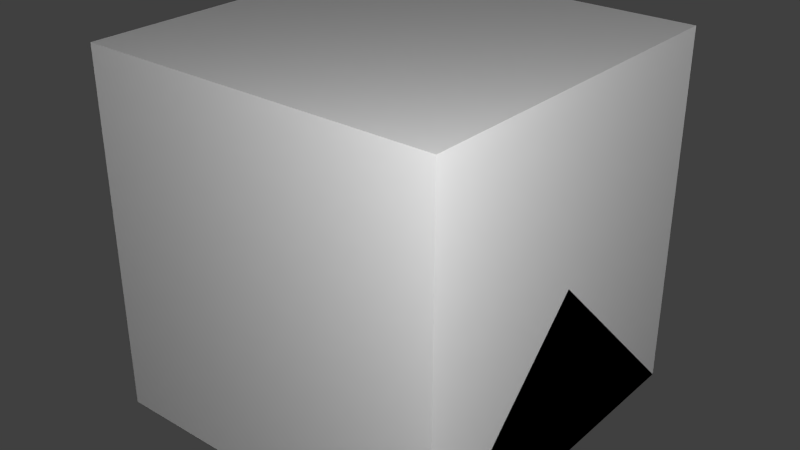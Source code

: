 # Source: treeresincolector.blend  (saved by Blender 2.65.0; exported with 4.5.12 LTS)
import bpy
from mathutils import Matrix  # noqa: F401  (used for matrix-valued properties, if any)

bpy.ops.wm.read_factory_settings(use_empty=True)
scene = bpy.context.scene
scene.name = 'Scene'

# ---- collections
col_collection_1 = bpy.data.collections.new('Collection 1'); scene.collection.children.link(col_collection_1)

# ---- materials (node trees are filled in below, after node groups)
mat_material = bpy.data.materials.new('Material')
mat_material.alpha_threshold = 0.0
mat_material.use_transparent_shadow = False
mat_material.roughness = 0.5
mat_material.line_color = (0.0, 0.0, 0.0, 1.0)

# ---- material node trees

# ---- world
world_world = bpy.data.worlds.new('World'); scene.world = world_world
world_world.color = (0.05088, 0.05088, 0.05088)
world_world.use_sun_shadow = False
world_world.sun_shadow_jitter_overblur = 0.0
world_world.cycles.sampling_method = 'MANUAL'
world_world.cycles.sample_map_resolution = 256

# ---- lights
light_point_001 = bpy.data.lights.new('Point.001', 'POINT')
light_point_001.transmission_factor = 0.0
light_point_001.energy = 100.0
light_point_001.shadow_buffer_clip_start = 0.5
light_point_001.shadow_soft_size = 0.1
light_point_001.shadow_maximum_resolution = 0.006
light_point_001.use_absolute_resolution = True
light_point_001.cycles.use_multiple_importance_sampling = False
light_point = bpy.data.lights.new('Point', 'POINT')
light_point.transmission_factor = 0.0
light_point.energy = 100.0
light_point.shadow_buffer_clip_start = 0.5
light_point.shadow_soft_size = 0.1
light_point.shadow_maximum_resolution = 0.006
light_point.use_absolute_resolution = True
light_point.cycles.use_multiple_importance_sampling = False
light_lamp = bpy.data.lights.new('Lamp', 'POINT')
light_lamp.transmission_factor = 0.0
light_lamp.cutoff_distance = 30.0
light_lamp.energy = 100.0
light_lamp.shadow_buffer_clip_start = 1.001
light_lamp.shadow_soft_size = 0.1
light_lamp.shadow_maximum_resolution = 0.006
light_lamp.use_absolute_resolution = True
light_lamp.cycles.use_multiple_importance_sampling = False

# ---- meshes
me_fill = bpy.data.meshes.new('fill')
me_fill.from_pydata([(-0.211, 0.1382, 0.00344), (0.2104, 0.1382, 0.00344), (-0.211, 0.1382, 0.2177), (0.2104, 0.1382, 0.2177)], [], [(0, 2, 3, 1)])
me_fill.use_remesh_preserve_volume = False
me_fill.use_remesh_preserve_attributes = False
me_fill.use_mirror_vertex_groups = False
me_fill.update()
me_main = bpy.data.meshes.new('main')
me_main.from_pydata([(0.1875, 0.25, 0.0), (0.1875, -0.25, 0.0), (-0.1875, -0.1875, 0.0), (-0.1875, 0.1875, 0.0), (0.1875, 0.25, 0.25), (0.1875, -0.25, 0.25), (-0.1875, -0.1875, 0.1875), (-0.1875, 0.1875, 0.1875), (0.1875, 0.22, 0.025), (0.1875, -0.22, 0.025), (0.1875, 0.22, 0.225), (0.1875, -0.22, 0.225), (-0.125, 0.1375, 0.025), (-0.125, -0.1375, 0.025), (-0.125, 0.1375, 0.1625), (-0.125, -0.1375, 0.1625)], [], [(0, 4, 10, 8), (5, 6, 2, 1), (6, 7, 3, 2), (7, 4, 0, 3), (0, 1, 2, 3), (7, 6, 5, 4), (8, 10, 14, 12), (5, 1, 9, 11), (1, 0, 8, 9), (4, 5, 11, 10), (14, 15, 13, 12), (10, 11, 15, 14), (11, 9, 13, 15), (9, 8, 12, 13)])
me_main.use_remesh_preserve_volume = False
me_main.use_remesh_preserve_attributes = False
me_main.use_mirror_vertex_groups = False
me_main.update()
me_cube_002 = bpy.data.meshes.new('Cube.002')
me_cube_002.from_pydata([(0.5, 0.5, 0.0), (0.5, -0.5, 0.0), (-0.5, -0.5, 0.0), (-0.5, 0.5, 0.0), (0.5, -3.129e-07, 0.5), (-0.5, 7.451e-08, 0.5)], [], [(0, 1, 2, 3), (1, 4, 5, 2), (0, 4, 1), (2, 5, 3), (4, 0, 3, 5)])
me_cube_002.materials.append(mat_material)
me_cube_002.use_remesh_preserve_volume = False
me_cube_002.use_remesh_preserve_attributes = False
me_cube_002.use_mirror_vertex_groups = False
me_cube_002.update()
me_cube_001 = bpy.data.meshes.new('Cube.001')
me_cube_001.from_pydata([(0.5, 0.5, 0.0), (0.5, -0.5, 0.0), (-0.5, -0.5, 0.0), (-0.5, 0.5, 0.0), (-8.196e-08, -1.192e-07, 0.5)], [], [(0, 1, 2, 3), (0, 4, 1), (1, 4, 2), (2, 4, 3), (4, 0, 3)])
me_cube_001.materials.append(mat_material)
me_cube_001.use_remesh_preserve_volume = False
me_cube_001.use_remesh_preserve_attributes = False
me_cube_001.use_mirror_vertex_groups = False
me_cube_001.update()
me_cube = bpy.data.meshes.new('Cube')
me_cube.from_pydata([(0.5, 0.5, 0.0), (0.5, -0.5, 0.0), (-0.5, -0.5, 0.0), (-0.5, 0.5, 0.0), (0.5, 0.5, 1.0), (0.5, -0.5, 1.0), (-0.5, -0.5, 1.0), (-0.5, 0.5, 1.0)], [], [(0, 1, 2, 3), (4, 7, 6, 5), (0, 4, 5, 1), (1, 5, 6, 2), (2, 6, 7, 3), (4, 0, 3, 7)])
me_cube.materials.append(mat_material)
me_cube.use_remesh_preserve_volume = False
me_cube.use_remesh_preserve_attributes = False
me_cube.use_mirror_vertex_groups = False
me_cube.update()

# ---- objects
ob_fill = bpy.data.objects.new('fill', me_fill)
ob_main = bpy.data.objects.new('main', me_main)
ob_point_001 = bpy.data.objects.new('Point.001', light_point_001)
ob_point = bpy.data.objects.new('Point', light_point)
ob_minecraft_2_edge_connectivity = bpy.data.objects.new('Minecraft 2 Edge Connectivity', me_cube_002)
ob_minecraft_4_edge_connectivity = bpy.data.objects.new('Minecraft 4 Edge Connectivity', me_cube_001)
ob_minecraft_block = bpy.data.objects.new('Minecraft Block', me_cube)
ob_lamp = bpy.data.objects.new('Lamp', light_lamp)

# ---- transforms, parenting, visibility, modifiers, constraints
ob_fill.location = (0.0, 0.0, 0.0)
ob_fill.lineart.crease_threshold = 0.0
ob_main.location = (0.0, 0.0, 0.0)
ob_main.rotation_euler = (0.0, -0.0, 1.571)
ob_main.lineart.crease_threshold = 0.0
ob_point_001.location = (-1.642, 1.15, -0.7251)
ob_point_001.lineart.crease_threshold = 0.0
ob_point.location = (1.354, -1.362, 1.556)
ob_point.lineart.crease_threshold = 0.0
ob_minecraft_2_edge_connectivity.location = (0.0, 0.0, 0.0)
ob_minecraft_2_edge_connectivity.lock_location = (True, True, True)
ob_minecraft_2_edge_connectivity.lock_rotation = (True, True, True)
ob_minecraft_2_edge_connectivity.lock_rotations_4d = False
ob_minecraft_2_edge_connectivity.lock_scale = (True, True, True)
ob_minecraft_2_edge_connectivity.empty_display_type = 'ARROWS'
ob_minecraft_2_edge_connectivity.display_type = 'WIRE'
ob_minecraft_2_edge_connectivity.lineart.crease_threshold = 0.0
ob_minecraft_4_edge_connectivity.location = (0.0, 0.0, 0.0)
ob_minecraft_4_edge_connectivity.lock_location = (True, True, True)
ob_minecraft_4_edge_connectivity.lock_rotation = (True, True, True)
ob_minecraft_4_edge_connectivity.lock_rotations_4d = False
ob_minecraft_4_edge_connectivity.lock_scale = (True, True, True)
ob_minecraft_4_edge_connectivity.empty_display_type = 'ARROWS'
ob_minecraft_4_edge_connectivity.display_type = 'WIRE'
ob_minecraft_4_edge_connectivity.lineart.crease_threshold = 0.0
ob_minecraft_block.location = (0.0, 0.0, 0.0)
ob_minecraft_block.lock_location = (True, True, True)
ob_minecraft_block.lock_rotation = (True, True, True)
ob_minecraft_block.lock_rotations_4d = False
ob_minecraft_block.lock_scale = (True, True, True)
ob_minecraft_block.empty_display_type = 'ARROWS'
ob_minecraft_block.display_type = 'WIRE'
ob_minecraft_block.lineart.crease_threshold = 0.0
ob_lamp.location = (4.076, 1.005, 5.904)
ob_lamp.rotation_euler = (0.6503, 0.05522, 1.866)
ob_lamp.lock_rotations_4d = False
ob_lamp.empty_display_type = 'ARROWS'
ob_lamp.color = (0.0, 0.0, 0.0, 0.0)
ob_lamp.hide_viewport = True
ob_lamp.lineart.crease_threshold = 0.0

# ---- collection membership
col_collection_1.objects.link(ob_fill)
col_collection_1.objects.link(ob_main)
col_collection_1.objects.link(ob_point_001)
col_collection_1.objects.link(ob_point)
col_collection_1.objects.link(ob_minecraft_2_edge_connectivity)
col_collection_1.objects.link(ob_minecraft_4_edge_connectivity)
col_collection_1.objects.link(ob_minecraft_block)
col_collection_1.objects.link(ob_lamp)

# ---- scene / render settings (as saved in the file)
scene.frame_start = 1; scene.frame_end = 250; scene.frame_set(1)
scene.render.engine = 'BLENDER_EEVEE_NEXT'
scene.render.image_settings.color_mode = 'RGB'
scene.render.image_settings.compression = 90
scene.render.resolution_percentage = 50
scene.render.dither_intensity = 0.0
scene.render.bake_margin = 2
scene.cycles.use_denoising = False
scene.cycles.samples = 10
scene.cycles.sampling_pattern = 'TABULATED_SOBOL'
scene.cycles.light_sampling_threshold = 0.0
scene.cycles.use_adaptive_sampling = False
scene.cycles.use_light_tree = False
scene.cycles.blur_glossy = 0.0
scene.cycles.volume_bounces = 1
scene.cycles.pixel_filter_type = 'GAUSSIAN'
scene.cycles.sample_clamp_indirect = 0.0
scene.view_settings.view_transform = 'Standard'
bpy.context.view_layer.update()

# ---- added for rendering (the .blend has no active camera): camera
cam_auto = bpy.data.cameras.new('AutoCamera')
cam_auto.lens = 50.0
cam_auto.sensor_width = 36.0
cam_auto.clip_end = 1000.0
ob_auto_camera = bpy.data.objects.new('AutoCamera', cam_auto)
scene.collection.objects.link(ob_auto_camera)
ob_auto_camera.location = (1.60254, -1.92304, 1.78203)
ob_auto_camera.rotation_euler = (1.09748, -7.21219e-08, 0.694738)
scene.camera = ob_auto_camera
bpy.context.view_layer.update()

